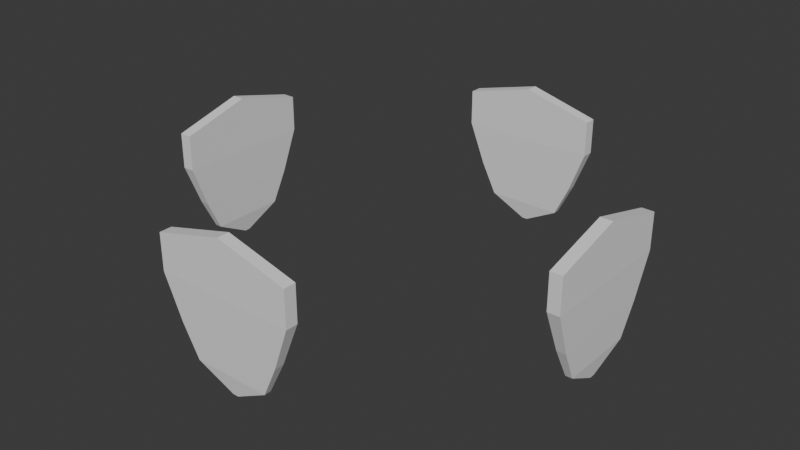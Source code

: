 # Source: ShieldParticle.blend  (saved by Blender 4.1.24; exported with 4.5.12 LTS)
import bpy
from mathutils import Matrix  # noqa: F401  (used for matrix-valued properties, if any)

bpy.ops.wm.read_factory_settings(use_empty=True)
scene = bpy.context.scene
scene.name = 'Scene'

# ---- collections
col_collection = bpy.data.collections.new('Collection'); scene.collection.children.link(col_collection)

# ---- world
world_world = bpy.data.worlds.new('World'); scene.world = world_world
world_world.use_nodes = True; world_world.node_tree.nodes.clear()
_N = world_world.node_tree.nodes; _L = world_world.node_tree.links
n0 = _N.new('ShaderNodeOutputWorld'); n0.name = 'World Output'; n0.location = (300, 300)
n1 = _N.new('ShaderNodeBackground'); n1.name = 'Background'; n1.location = (10, 300)
n1.inputs[0].default_value = (0.05088, 0.05088, 0.05088, 1.0)
_L.new(n1.outputs[0], n0.inputs[0])
n0.is_active_output = True
world_world.color = (0.05088, 0.05088, 0.05088)
world_world.use_sun_shadow = False
world_world.sun_shadow_jitter_overblur = 0.0

# ---- meshes
me_cube = bpy.data.meshes.new('Cube')
me_cube.from_pydata([(-0.04016, -3.003, -0.8313), (-1.0, -3.086, 1.024), (-0.04016, -2.997, -0.8313), (-1.0, -2.914, 1.024), (0.04016, -3.003, -0.8313), (1.0, -3.086, 1.024), (0.04016, -2.997, -0.8313), (1.0, -2.914, 1.024), (-0.5511, -3.048, -0.5492), (-0.7666, -3.066, -0.1016), (-1.0, -3.086, 0.512), (-1.0, -2.914, 0.512), (-0.7666, -2.934, -0.1016), (-0.5511, -2.952, -0.5492), (1.0, -2.914, 0.512), (0.7666, -2.934, -0.1016), (0.5511, -2.952, -0.5492), (1.0, -3.086, 0.512), (0.7666, -3.066, -0.1016), (0.5511, -3.048, -0.5492), (0.0, -2.997, -0.8313), (0.0, -2.914, 1.287), (0.0, -3.003, -0.8313), (0.0, -3.086, 1.287), (0.0, -3.048, -0.5492), (0.0, -3.066, -0.1016), (0.0, -3.086, 0.512), (0.0, -2.952, -0.5492), (0.0, -2.934, -0.1016), (0.0, -2.914, 0.512), (-0.04016, 2.997, -0.8313), (-1.0, 2.914, 1.024), (-0.04016, 3.003, -0.8313), (-1.0, 3.086, 1.024), (0.04016, 2.997, -0.8313), (1.0, 2.914, 1.024), (0.04016, 3.003, -0.8313), (1.0, 3.086, 1.024), (-0.5511, 2.952, -0.5492), (-0.7666, 2.934, -0.1016), (-1.0, 2.914, 0.512), (-1.0, 3.086, 0.512), (-0.7666, 3.066, -0.1016), (-0.5511, 3.048, -0.5492), (1.0, 3.086, 0.512), (0.7666, 3.066, -0.1016), (0.5511, 3.048, -0.5492), (1.0, 2.914, 0.512), (0.7666, 2.934, -0.1016), (0.5511, 2.952, -0.5492), (0.0, 3.003, -0.8313), (0.0, 3.086, 1.287), (0.0, 2.997, -0.8313), (0.0, 2.914, 1.287), (0.0, 2.952, -0.5492), (0.0, 2.934, -0.1016), (0.0, 2.914, 0.512), (0.0, 3.048, -0.5492), (0.0, 3.066, -0.1016), (0.0, 3.086, 0.512), (3.003, -0.04016, -0.8313), (3.086, -1.0, 1.024), (2.997, -0.04016, -0.8313), (2.914, -1.0, 1.024), (3.003, 0.04016, -0.8313), (3.086, 1.0, 1.024), (2.997, 0.04016, -0.8313), (2.914, 1.0, 1.024), (3.048, -0.5511, -0.5492), (3.066, -0.7666, -0.1016), (3.086, -1.0, 0.512), (2.914, -1.0, 0.512), (2.934, -0.7666, -0.1016), (2.952, -0.5511, -0.5492), (2.914, 1.0, 0.512), (2.934, 0.7666, -0.1016), (2.952, 0.5511, -0.5492), (3.086, 1.0, 0.512), (3.066, 0.7666, -0.1016), (3.048, 0.5511, -0.5492), (2.997, 2.384e-07, -0.8313), (2.914, 2.384e-07, 1.287), (3.003, 2.384e-07, -0.8313), (3.086, 2.384e-07, 1.287), (3.048, 2.384e-07, -0.5492), (3.066, 2.384e-07, -0.1016), (3.086, 2.384e-07, 0.512), (2.952, 2.384e-07, -0.5492), (2.934, 2.384e-07, -0.1016), (2.914, 2.384e-07, 0.512), (-2.997, -0.04016, -0.8313), (-2.914, -1.0, 1.024), (-3.003, -0.04016, -0.8313), (-3.086, -1.0, 1.024), (-2.997, 0.04016, -0.8313), (-2.914, 1.0, 1.024), (-3.003, 0.04016, -0.8313), (-3.086, 1.0, 1.024), (-2.952, -0.5511, -0.5492), (-2.934, -0.7666, -0.1016), (-2.914, -1.0, 0.512), (-3.086, -1.0, 0.512), (-3.066, -0.7666, -0.1016), (-3.048, -0.5511, -0.5492), (-3.086, 1.0, 0.512), (-3.066, 0.7666, -0.1016), (-3.048, 0.5511, -0.5492), (-2.914, 1.0, 0.512), (-2.934, 0.7666, -0.1016), (-2.952, 0.5511, -0.5492), (-3.003, 0.0, -0.8313), (-3.086, 0.0, 1.287), (-2.997, 0.0, -0.8313), (-2.914, 0.0, 1.287), (-2.952, 0.0, -0.5492), (-2.934, 0.0, -0.1016), (-2.914, 0.0, 0.512), (-3.048, 0.0, -0.5492), (-3.066, 0.0, -0.1016), (-3.086, 0.0, 0.512)], [], [(10, 1, 3, 11), (29, 21, 7, 14), (14, 7, 5, 17), (26, 23, 1, 10), (20, 6, 4, 22), (21, 3, 1, 23), (22, 24, 8, 0), (24, 25, 9, 8), (25, 26, 10, 9), (6, 16, 19, 4), (16, 15, 18, 19), (15, 14, 17, 18), (20, 27, 16, 6), (27, 28, 15, 16), (28, 29, 14, 15), (0, 8, 13, 2), (8, 9, 12, 13), (9, 10, 11, 12), (12, 11, 29, 28), (13, 12, 28, 27), (2, 13, 27, 20), (18, 17, 26, 25), (19, 18, 25, 24), (4, 19, 24, 22), (7, 21, 23, 5), (2, 20, 22, 0), (17, 5, 23, 26), (11, 3, 21, 29), (40, 31, 33, 41), (59, 51, 37, 44), (44, 37, 35, 47), (56, 53, 31, 40), (50, 36, 34, 52), (51, 33, 31, 53), (52, 54, 38, 30), (54, 55, 39, 38), (55, 56, 40, 39), (36, 46, 49, 34), (46, 45, 48, 49), (45, 44, 47, 48), (50, 57, 46, 36), (57, 58, 45, 46), (58, 59, 44, 45), (30, 38, 43, 32), (38, 39, 42, 43), (39, 40, 41, 42), (42, 41, 59, 58), (43, 42, 58, 57), (32, 43, 57, 50), (48, 47, 56, 55), (49, 48, 55, 54), (34, 49, 54, 52), (37, 51, 53, 35), (32, 50, 52, 30), (47, 35, 53, 56), (41, 33, 51, 59), (70, 61, 63, 71), (89, 81, 67, 74), (74, 67, 65, 77), (86, 83, 61, 70), (80, 66, 64, 82), (81, 63, 61, 83), (82, 84, 68, 60), (84, 85, 69, 68), (85, 86, 70, 69), (66, 76, 79, 64), (76, 75, 78, 79), (75, 74, 77, 78), (80, 87, 76, 66), (87, 88, 75, 76), (88, 89, 74, 75), (60, 68, 73, 62), (68, 69, 72, 73), (69, 70, 71, 72), (72, 71, 89, 88), (73, 72, 88, 87), (62, 73, 87, 80), (78, 77, 86, 85), (79, 78, 85, 84), (64, 79, 84, 82), (67, 81, 83, 65), (62, 80, 82, 60), (77, 65, 83, 86), (71, 63, 81, 89), (100, 91, 93, 101), (119, 111, 97, 104), (104, 97, 95, 107), (116, 113, 91, 100), (110, 96, 94, 112), (111, 93, 91, 113), (112, 114, 98, 90), (114, 115, 99, 98), (115, 116, 100, 99), (96, 106, 109, 94), (106, 105, 108, 109), (105, 104, 107, 108), (110, 117, 106, 96), (117, 118, 105, 106), (118, 119, 104, 105), (90, 98, 103, 92), (98, 99, 102, 103), (99, 100, 101, 102), (102, 101, 119, 118), (103, 102, 118, 117), (92, 103, 117, 110), (108, 107, 116, 115), (109, 108, 115, 114), (94, 109, 114, 112), (97, 111, 113, 95), (92, 110, 112, 90), (107, 95, 113, 116), (101, 93, 111, 119)])
_uv = me_cube.uv_layers.new(name='UVMap')
_uv.uv.foreach_set('vector', [0.5625, 0.0, 0.625, 0.0, 0.625, 0.25, 0.5625, 0.25, 0.5625, 0.375, 0.625, 0.375, 0.625, 0.5, 0.5625, 0.5, 0.5625, 0.5, 0.625, 0.5, 0.625, 0.75, 0.5625, 0.75, 0.5625, 0.875, 0.625, 0.875, 0.625, 1.0, 0.5625, 1.0, 0.25, 0.5, 0.375, 0.5, 0.375, 0.75, 0.25, 0.75, 0.75, 0.5, 0.875, 0.5, 0.875, 0.75, 0.75, 0.75, 0.375, 0.875, 0.4375, 0.875, 0.4375, 1.0, 0.375, 1.0, 0.4375, 0.875, 0.5, 0.875, 0.5, 1.0, 0.4375, 1.0, 0.5, 0.875, 0.5625, 0.875, 0.5625, 1.0, 0.5, 1.0, 0.375, 0.5, 0.4375, 0.5, 0.4375, 0.75, 0.375, 0.75, 0.4375, 0.5, 0.5, 0.5, 0.5, 0.75, 0.4375, 0.75, 0.5, 0.5, 0.5625, 0.5, 0.5625, 0.75, 0.5, 0.75, 0.375, 0.375, 0.4375, 0.375, 0.4375, 0.5, 0.375, 0.5, 0.4375, 0.375, 0.5, 0.375, 0.5, 0.5, 0.4375, 0.5, 0.5, 0.375, 0.5625, 0.375, 0.5625, 0.5, 0.5, 0.5, 0.375, 0.0, 0.4375, 0.0, 0.4375, 0.25, 0.375, 0.25, 0.4375, 0.0, 0.5, 0.0, 0.5, 0.25, 0.4375, 0.25, 0.5, 0.0, 0.5625, 0.0, 0.5625, 0.25, 0.5, 0.25, 0.5, 0.25, 0.5625, 0.25, 0.5625, 0.375, 0.5, 0.375, 0.4375, 0.25, 0.5, 0.25, 0.5, 0.375, 0.4375, 0.375, 0.375, 0.25, 0.4375, 0.25, 0.4375, 0.375, 0.375, 0.375, 0.5, 0.75, 0.5625, 0.75, 0.5625, 0.875, 0.5, 0.875, 0.4375, 0.75, 0.5, 0.75, 0.5, 0.875, 0.4375, 0.875, 0.375, 0.75, 0.4375, 0.75, 0.4375, 0.875, 0.375, 0.875, 0.625, 0.5, 0.75, 0.5, 0.75, 0.75, 0.625, 0.75, 0.125, 0.5, 0.25, 0.5, 0.25, 0.75, 0.125, 0.75, 0.5625, 0.75, 0.625, 0.75, 0.625, 0.875, 0.5625, 0.875, 0.5625, 0.25, 0.625, 0.25, 0.625, 0.375, 0.5625, 0.375, 0.5625, 0.0, 0.625, 0.0, 0.625, 0.25, 0.5625, 0.25, 0.5625, 0.375, 0.625, 0.375, 0.625, 0.5, 0.5625, 0.5, 0.5625, 0.5, 0.625, 0.5, 0.625, 0.75, 0.5625, 0.75, 0.5625, 0.875, 0.625, 0.875, 0.625, 1.0, 0.5625, 1.0, 0.25, 0.5, 0.375, 0.5, 0.375, 0.75, 0.25, 0.75, 0.75, 0.5, 0.875, 0.5, 0.875, 0.75, 0.75, 0.75, 0.375, 0.875, 0.4375, 0.875, 0.4375, 1.0, 0.375, 1.0, 0.4375, 0.875, 0.5, 0.875, 0.5, 1.0, 0.4375, 1.0, 0.5, 0.875, 0.5625, 0.875, 0.5625, 1.0, 0.5, 1.0, 0.375, 0.5, 0.4375, 0.5, 0.4375, 0.75, 0.375, 0.75, 0.4375, 0.5, 0.5, 0.5, 0.5, 0.75, 0.4375, 0.75, 0.5, 0.5, 0.5625, 0.5, 0.5625, 0.75, 0.5, 0.75, 0.375, 0.375, 0.4375, 0.375, 0.4375, 0.5, 0.375, 0.5, 0.4375, 0.375, 0.5, 0.375, 0.5, 0.5, 0.4375, 0.5, 0.5, 0.375, 0.5625, 0.375, 0.5625, 0.5, 0.5, 0.5, 0.375, 0.0, 0.4375, 0.0, 0.4375, 0.25, 0.375, 0.25, 0.4375, 0.0, 0.5, 0.0, 0.5, 0.25, 0.4375, 0.25, 0.5, 0.0, 0.5625, 0.0, 0.5625, 0.25, 0.5, 0.25, 0.5, 0.25, 0.5625, 0.25, 0.5625, 0.375, 0.5, 0.375, 0.4375, 0.25, 0.5, 0.25, 0.5, 0.375, 0.4375, 0.375, 0.375, 0.25, 0.4375, 0.25, 0.4375, 0.375, 0.375, 0.375, 0.5, 0.75, 0.5625, 0.75, 0.5625, 0.875, 0.5, 0.875, 0.4375, 0.75, 0.5, 0.75, 0.5, 0.875, 0.4375, 0.875, 0.375, 0.75, 0.4375, 0.75, 0.4375, 0.875, 0.375, 0.875, 0.625, 0.5, 0.75, 0.5, 0.75, 0.75, 0.625, 0.75, 0.125, 0.5, 0.25, 0.5, 0.25, 0.75, 0.125, 0.75, 0.5625, 0.75, 0.625, 0.75, 0.625, 0.875, 0.5625, 0.875, 0.5625, 0.25, 0.625, 0.25, 0.625, 0.375, 0.5625, 0.375, 0.5625, 0.0, 0.625, 0.0, 0.625, 0.25, 0.5625, 0.25, 0.5625, 0.375, 0.625, 0.375, 0.625, 0.5, 0.5625, 0.5, 0.5625, 0.5, 0.625, 0.5, 0.625, 0.75, 0.5625, 0.75, 0.5625, 0.875, 0.625, 0.875, 0.625, 1.0, 0.5625, 1.0, 0.25, 0.5, 0.375, 0.5, 0.375, 0.75, 0.25, 0.75, 0.75, 0.5, 0.875, 0.5, 0.875, 0.75, 0.75, 0.75, 0.375, 0.875, 0.4375, 0.875, 0.4375, 1.0, 0.375, 1.0, 0.4375, 0.875, 0.5, 0.875, 0.5, 1.0, 0.4375, 1.0, 0.5, 0.875, 0.5625, 0.875, 0.5625, 1.0, 0.5, 1.0, 0.375, 0.5, 0.4375, 0.5, 0.4375, 0.75, 0.375, 0.75, 0.4375, 0.5, 0.5, 0.5, 0.5, 0.75, 0.4375, 0.75, 0.5, 0.5, 0.5625, 0.5, 0.5625, 0.75, 0.5, 0.75, 0.375, 0.375, 0.4375, 0.375, 0.4375, 0.5, 0.375, 0.5, 0.4375, 0.375, 0.5, 0.375, 0.5, 0.5, 0.4375, 0.5, 0.5, 0.375, 0.5625, 0.375, 0.5625, 0.5, 0.5, 0.5, 0.375, 0.0, 0.4375, 0.0, 0.4375, 0.25, 0.375, 0.25, 0.4375, 0.0, 0.5, 0.0, 0.5, 0.25, 0.4375, 0.25, 0.5, 0.0, 0.5625, 0.0, 0.5625, 0.25, 0.5, 0.25, 0.5, 0.25, 0.5625, 0.25, 0.5625, 0.375, 0.5, 0.375, 0.4375, 0.25, 0.5, 0.25, 0.5, 0.375, 0.4375, 0.375, 0.375, 0.25, 0.4375, 0.25, 0.4375, 0.375, 0.375, 0.375, 0.5, 0.75, 0.5625, 0.75, 0.5625, 0.875, 0.5, 0.875, 0.4375, 0.75, 0.5, 0.75, 0.5, 0.875, 0.4375, 0.875, 0.375, 0.75, 0.4375, 0.75, 0.4375, 0.875, 0.375, 0.875, 0.625, 0.5, 0.75, 0.5, 0.75, 0.75, 0.625, 0.75, 0.125, 0.5, 0.25, 0.5, 0.25, 0.75, 0.125, 0.75, 0.5625, 0.75, 0.625, 0.75, 0.625, 0.875, 0.5625, 0.875, 0.5625, 0.25, 0.625, 0.25, 0.625, 0.375, 0.5625, 0.375, 0.5625, 0.0, 0.625, 0.0, 0.625, 0.25, 0.5625, 0.25, 0.5625, 0.375, 0.625, 0.375, 0.625, 0.5, 0.5625, 0.5, 0.5625, 0.5, 0.625, 0.5, 0.625, 0.75, 0.5625, 0.75, 0.5625, 0.875, 0.625, 0.875, 0.625, 1.0, 0.5625, 1.0, 0.25, 0.5, 0.375, 0.5, 0.375, 0.75, 0.25, 0.75, 0.75, 0.5, 0.875, 0.5, 0.875, 0.75, 0.75, 0.75, 0.375, 0.875, 0.4375, 0.875, 0.4375, 1.0, 0.375, 1.0, 0.4375, 0.875, 0.5, 0.875, 0.5, 1.0, 0.4375, 1.0, 0.5, 0.875, 0.5625, 0.875, 0.5625, 1.0, 0.5, 1.0, 0.375, 0.5, 0.4375, 0.5, 0.4375, 0.75, 0.375, 0.75, 0.4375, 0.5, 0.5, 0.5, 0.5, 0.75, 0.4375, 0.75, 0.5, 0.5, 0.5625, 0.5, 0.5625, 0.75, 0.5, 0.75, 0.375, 0.375, 0.4375, 0.375, 0.4375, 0.5, 0.375, 0.5, 0.4375, 0.375, 0.5, 0.375, 0.5, 0.5, 0.4375, 0.5, 0.5, 0.375, 0.5625, 0.375, 0.5625, 0.5, 0.5, 0.5, 0.375, 0.0, 0.4375, 0.0, 0.4375, 0.25, 0.375, 0.25, 0.4375, 0.0, 0.5, 0.0, 0.5, 0.25, 0.4375, 0.25, 0.5, 0.0, 0.5625, 0.0, 0.5625, 0.25, 0.5, 0.25, 0.5, 0.25, 0.5625, 0.25, 0.5625, 0.375, 0.5, 0.375, 0.4375, 0.25, 0.5, 0.25, 0.5, 0.375, 0.4375, 0.375, 0.375, 0.25, 0.4375, 0.25, 0.4375, 0.375, 0.375, 0.375, 0.5, 0.75, 0.5625, 0.75, 0.5625, 0.875, 0.5, 0.875, 0.4375, 0.75, 0.5, 0.75, 0.5, 0.875, 0.4375, 0.875, 0.375, 0.75, 0.4375, 0.75, 0.4375, 0.875, 0.375, 0.875, 0.625, 0.5, 0.75, 0.5, 0.75, 0.75, 0.625, 0.75, 0.125, 0.5, 0.25, 0.5, 0.25, 0.75, 0.125, 0.75, 0.5625, 0.75, 0.625, 0.75, 0.625, 0.875, 0.5625, 0.875, 0.5625, 0.25, 0.625, 0.25, 0.625, 0.375, 0.5625, 0.375])
me_cube.update()

# ---- objects
ob_shield = bpy.data.objects.new('Shield', me_cube)

# ---- transforms, parenting, visibility, modifiers, constraints
ob_shield.location = (0.0, 0.0, 0.0)

# ---- collection membership
col_collection.objects.link(ob_shield)

# ---- scene / render settings (as saved in the file)
scene.frame_start = 1; scene.frame_end = 250; scene.frame_set(1)
scene.render.engine = 'BLENDER_EEVEE_NEXT'
scene.cycles.sampling_pattern = 'TABULATED_SOBOL'
scene.eevee.ray_tracing_options.trace_max_roughness = 0.0
bpy.context.view_layer.update()

# ---- added for rendering (the .blend has no active camera and no usable light): camera, sun
cam_auto = bpy.data.cameras.new('AutoCamera')
cam_auto.lens = 50.0
cam_auto.sensor_width = 36.0
cam_auto.clip_end = 1000.0
ob_auto_camera = bpy.data.objects.new('AutoCamera', cam_auto)
scene.collection.objects.link(ob_auto_camera)
ob_auto_camera.location = (8.31111, -9.97333, 6.87679)
ob_auto_camera.rotation_euler = (1.09748, -7.21219e-08, 0.694738)
scene.camera = ob_auto_camera
light_auto_sun = bpy.data.lights.new('AutoSun', 'SUN')
light_auto_sun.energy = 3.0
light_auto_sun.angle = 0.0523599
ob_auto_sun = bpy.data.objects.new('AutoSun', light_auto_sun)
scene.collection.objects.link(ob_auto_sun)
ob_auto_sun.rotation_euler = (0.872665, 0.174533, 0.523599)
bpy.context.view_layer.update()
